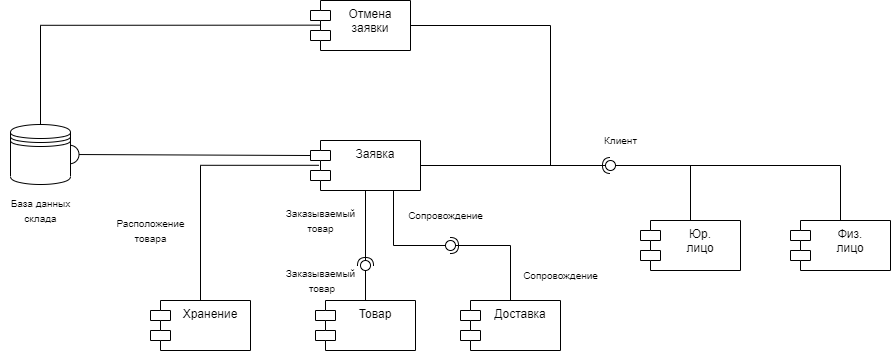

The diagram above was exported from draw.io. Its source (the exported page's mxGraphModel, read from the mxfile embedded in the PNG):
<mxGraphModel dx="2744" dy="1674" grid="1" gridSize="10" guides="1" tooltips="1" connect="1" arrows="1" fold="1" page="1" pageScale="1" pageWidth="827" pageHeight="1169" math="0" shadow="0">
  <root>
    <mxCell id="0" />
    <mxCell id="1" parent="0" />
    <mxCell id="x7bMFsq8DBs1Ihkxx4XS-26" value="" style="endArrow=none;html=1;rounded=0;exitX=1;exitY=0.5;exitDx=0;exitDy=0;entryX=0;entryY=0;entryDx=0;entryDy=15;entryPerimeter=0;" edge="1" parent="1" source="x7bMFsq8DBs1Ihkxx4XS-2" target="x7bMFsq8DBs1Ihkxx4XS-3">
      <mxGeometry width="50" height="50" relative="1" as="geometry">
        <mxPoint x="410" y="280" as="sourcePoint" />
        <mxPoint x="460" y="230" as="targetPoint" />
      </mxGeometry>
    </mxCell>
    <mxCell id="x7bMFsq8DBs1Ihkxx4XS-27" value="" style="ellipse;whiteSpace=wrap;html=1;aspect=fixed;" vertex="1" parent="1">
      <mxGeometry x="150" y="284.75" width="18.5" height="18.5" as="geometry" />
    </mxCell>
    <mxCell id="x7bMFsq8DBs1Ihkxx4XS-1" value="Отмена заявки" style="shape=module;align=left;spacingLeft=20;align=center;verticalAlign=top;whiteSpace=wrap;html=1;" vertex="1" parent="1">
      <mxGeometry x="400" y="140" width="100" height="50" as="geometry" />
    </mxCell>
    <mxCell id="x7bMFsq8DBs1Ihkxx4XS-2" value="" style="shape=datastore;whiteSpace=wrap;html=1;" vertex="1" parent="1">
      <mxGeometry x="100" y="264" width="60" height="60" as="geometry" />
    </mxCell>
    <mxCell id="x7bMFsq8DBs1Ihkxx4XS-3" value="Заявка" style="shape=module;align=left;spacingLeft=20;align=center;verticalAlign=top;whiteSpace=wrap;html=1;" vertex="1" parent="1">
      <mxGeometry x="400" y="280" width="110" height="50" as="geometry" />
    </mxCell>
    <mxCell id="x7bMFsq8DBs1Ihkxx4XS-4" value="Товар" style="shape=module;align=left;spacingLeft=20;align=center;verticalAlign=top;whiteSpace=wrap;html=1;" vertex="1" parent="1">
      <mxGeometry x="405" y="440" width="100" height="50" as="geometry" />
    </mxCell>
    <mxCell id="x7bMFsq8DBs1Ihkxx4XS-7" value="Доставка" style="shape=module;align=left;spacingLeft=20;align=center;verticalAlign=top;whiteSpace=wrap;html=1;" vertex="1" parent="1">
      <mxGeometry x="550" y="440" width="100" height="50" as="geometry" />
    </mxCell>
    <mxCell id="x7bMFsq8DBs1Ihkxx4XS-8" value="Хранение" style="shape=module;align=left;spacingLeft=20;align=center;verticalAlign=top;whiteSpace=wrap;html=1;" vertex="1" parent="1">
      <mxGeometry x="240" y="440" width="100" height="50" as="geometry" />
    </mxCell>
    <mxCell id="x7bMFsq8DBs1Ihkxx4XS-11" value="" style="endArrow=none;html=1;rounded=0;entryX=0.077;entryY=0.496;entryDx=0;entryDy=0;exitX=0.5;exitY=0;exitDx=0;exitDy=0;edgeStyle=orthogonalEdgeStyle;entryPerimeter=0;" edge="1" parent="1" source="x7bMFsq8DBs1Ihkxx4XS-8" target="x7bMFsq8DBs1Ihkxx4XS-3">
      <mxGeometry width="50" height="50" relative="1" as="geometry">
        <mxPoint x="130" y="470" as="sourcePoint" />
        <mxPoint x="180" y="420" as="targetPoint" />
        <Array as="points">
          <mxPoint x="290" y="305" />
        </Array>
      </mxGeometry>
    </mxCell>
    <mxCell id="x7bMFsq8DBs1Ihkxx4XS-12" value="" style="endArrow=none;html=1;rounded=0;entryX=0.5;entryY=1;entryDx=0;entryDy=0;exitX=0.5;exitY=0;exitDx=0;exitDy=0;" edge="1" parent="1" source="x7bMFsq8DBs1Ihkxx4XS-4" target="x7bMFsq8DBs1Ihkxx4XS-3">
      <mxGeometry width="50" height="50" relative="1" as="geometry">
        <mxPoint x="300" y="450" as="sourcePoint" />
        <mxPoint x="438" y="340" as="targetPoint" />
      </mxGeometry>
    </mxCell>
    <mxCell id="x7bMFsq8DBs1Ihkxx4XS-13" value="" style="endArrow=none;html=1;rounded=0;exitX=0.5;exitY=0;exitDx=0;exitDy=0;edgeStyle=orthogonalEdgeStyle;" edge="1" parent="1" source="x7bMFsq8DBs1Ihkxx4XS-7">
      <mxGeometry width="50" height="50" relative="1" as="geometry">
        <mxPoint x="465" y="450" as="sourcePoint" />
        <mxPoint x="483" y="330" as="targetPoint" />
      </mxGeometry>
    </mxCell>
    <mxCell id="x7bMFsq8DBs1Ihkxx4XS-14" value="" style="rounded=0;orthogonalLoop=1;jettySize=auto;html=1;endArrow=none;endFill=0;sketch=0;sourcePerimeterSpacing=0;targetPerimeterSpacing=0;" edge="1" target="x7bMFsq8DBs1Ihkxx4XS-16" parent="1">
      <mxGeometry relative="1" as="geometry">
        <mxPoint x="520" y="385" as="sourcePoint" />
      </mxGeometry>
    </mxCell>
    <mxCell id="x7bMFsq8DBs1Ihkxx4XS-15" value="" style="rounded=0;orthogonalLoop=1;jettySize=auto;html=1;endArrow=halfCircle;endFill=0;entryX=0.5;entryY=0.5;endSize=6;strokeWidth=1;sketch=0;" edge="1" target="x7bMFsq8DBs1Ihkxx4XS-16" parent="1">
      <mxGeometry relative="1" as="geometry">
        <mxPoint x="560" y="385" as="sourcePoint" />
      </mxGeometry>
    </mxCell>
    <mxCell id="x7bMFsq8DBs1Ihkxx4XS-16" value="" style="ellipse;whiteSpace=wrap;html=1;align=center;aspect=fixed;resizable=0;points=[];outlineConnect=0;sketch=0;" vertex="1" parent="1">
      <mxGeometry x="535" y="380" width="10" height="10" as="geometry" />
    </mxCell>
    <mxCell id="x7bMFsq8DBs1Ihkxx4XS-18" value="" style="rounded=0;orthogonalLoop=1;jettySize=auto;html=1;endArrow=none;endFill=0;sketch=0;sourcePerimeterSpacing=0;targetPerimeterSpacing=0;" edge="1" target="x7bMFsq8DBs1Ihkxx4XS-20" parent="1">
      <mxGeometry relative="1" as="geometry">
        <mxPoint x="455" y="430" as="sourcePoint" />
      </mxGeometry>
    </mxCell>
    <mxCell id="x7bMFsq8DBs1Ihkxx4XS-19" value="" style="rounded=0;orthogonalLoop=1;jettySize=auto;html=1;endArrow=halfCircle;endFill=0;entryX=0.5;entryY=0.5;endSize=6;strokeWidth=1;sketch=0;" edge="1" target="x7bMFsq8DBs1Ihkxx4XS-20" parent="1">
      <mxGeometry relative="1" as="geometry">
        <mxPoint x="455" y="380" as="sourcePoint" />
      </mxGeometry>
    </mxCell>
    <mxCell id="x7bMFsq8DBs1Ihkxx4XS-20" value="" style="ellipse;whiteSpace=wrap;html=1;align=center;aspect=fixed;resizable=0;points=[];outlineConnect=0;sketch=0;" vertex="1" parent="1">
      <mxGeometry x="450" y="400" width="10" height="10" as="geometry" />
    </mxCell>
    <mxCell id="x7bMFsq8DBs1Ihkxx4XS-21" value="&lt;font style=&quot;font-size: 10px;&quot;&gt;Заказываемый&lt;br&gt;товар&lt;/font&gt;" style="text;html=1;align=center;verticalAlign=middle;resizable=0;points=[];autosize=1;strokeColor=none;fillColor=none;" vertex="1" parent="1">
      <mxGeometry x="365" y="340" width="90" height="40" as="geometry" />
    </mxCell>
    <mxCell id="x7bMFsq8DBs1Ihkxx4XS-22" value="&lt;font style=&quot;font-size: 10px;&quot;&gt;Заказываемый&lt;br&gt;&amp;nbsp;товар&lt;/font&gt;" style="text;html=1;align=center;verticalAlign=middle;resizable=0;points=[];autosize=1;strokeColor=none;fillColor=none;" vertex="1" parent="1">
      <mxGeometry x="365" y="400" width="90" height="40" as="geometry" />
    </mxCell>
    <mxCell id="x7bMFsq8DBs1Ihkxx4XS-23" value="&lt;font style=&quot;font-size: 10px;&quot;&gt;Сопровождение&lt;/font&gt;" style="text;html=1;align=center;verticalAlign=middle;resizable=0;points=[];autosize=1;strokeColor=none;fillColor=none;" vertex="1" parent="1">
      <mxGeometry x="485" y="340" width="100" height="30" as="geometry" />
    </mxCell>
    <mxCell id="x7bMFsq8DBs1Ihkxx4XS-24" value="&lt;font style=&quot;font-size: 10px;&quot;&gt;Сопровождение&lt;/font&gt;" style="text;html=1;align=center;verticalAlign=middle;resizable=0;points=[];autosize=1;strokeColor=none;fillColor=none;" vertex="1" parent="1">
      <mxGeometry x="600" y="400" width="100" height="30" as="geometry" />
    </mxCell>
    <mxCell id="x7bMFsq8DBs1Ihkxx4XS-25" value="&lt;font style=&quot;font-size: 10px;&quot;&gt;Расположение&lt;br&gt;товара&lt;/font&gt;" style="text;html=1;align=center;verticalAlign=middle;resizable=0;points=[];autosize=1;strokeColor=none;fillColor=none;" vertex="1" parent="1">
      <mxGeometry x="195" y="350" width="90" height="40" as="geometry" />
    </mxCell>
    <mxCell id="x7bMFsq8DBs1Ihkxx4XS-28" value="&lt;font style=&quot;font-size: 10px;&quot;&gt;База данных &lt;br&gt;склада&lt;/font&gt;" style="text;html=1;align=center;verticalAlign=middle;resizable=0;points=[];autosize=1;strokeColor=none;fillColor=none;" vertex="1" parent="1">
      <mxGeometry x="90" y="330" width="80" height="40" as="geometry" />
    </mxCell>
    <mxCell id="x7bMFsq8DBs1Ihkxx4XS-29" value="Физ.&lt;br&gt;лицо" style="shape=module;align=left;spacingLeft=20;align=center;verticalAlign=top;whiteSpace=wrap;html=1;" vertex="1" parent="1">
      <mxGeometry x="880" y="360" width="100" height="50" as="geometry" />
    </mxCell>
    <mxCell id="x7bMFsq8DBs1Ihkxx4XS-30" value="Юр.&lt;br&gt;лицо" style="shape=module;align=left;spacingLeft=20;align=center;verticalAlign=top;whiteSpace=wrap;html=1;" vertex="1" parent="1">
      <mxGeometry x="730" y="360" width="100" height="50" as="geometry" />
    </mxCell>
    <mxCell id="x7bMFsq8DBs1Ihkxx4XS-31" value="" style="endArrow=none;html=1;rounded=0;exitX=1;exitY=0.5;exitDx=0;exitDy=0;entryX=0.5;entryY=0;entryDx=0;entryDy=0;edgeStyle=orthogonalEdgeStyle;" edge="1" parent="1" source="x7bMFsq8DBs1Ihkxx4XS-3" target="x7bMFsq8DBs1Ihkxx4XS-29">
      <mxGeometry width="50" height="50" relative="1" as="geometry">
        <mxPoint x="530" y="300" as="sourcePoint" />
        <mxPoint x="920" y="305" as="targetPoint" />
      </mxGeometry>
    </mxCell>
    <mxCell id="x7bMFsq8DBs1Ihkxx4XS-32" value="" style="endArrow=none;html=1;rounded=0;entryX=1;entryY=0.5;entryDx=0;entryDy=0;edgeStyle=orthogonalEdgeStyle;" edge="1" parent="1" target="x7bMFsq8DBs1Ihkxx4XS-3">
      <mxGeometry width="50" height="50" relative="1" as="geometry">
        <mxPoint x="780" y="360" as="sourcePoint" />
        <mxPoint x="510" y="300" as="targetPoint" />
        <Array as="points">
          <mxPoint x="780" y="305" />
        </Array>
      </mxGeometry>
    </mxCell>
    <mxCell id="x7bMFsq8DBs1Ihkxx4XS-33" value="" style="rounded=0;orthogonalLoop=1;jettySize=auto;html=1;endArrow=none;endFill=0;sketch=0;sourcePerimeterSpacing=0;targetPerimeterSpacing=0;" edge="1" target="x7bMFsq8DBs1Ihkxx4XS-35" parent="1">
      <mxGeometry relative="1" as="geometry">
        <mxPoint x="720" y="305" as="sourcePoint" />
      </mxGeometry>
    </mxCell>
    <mxCell id="x7bMFsq8DBs1Ihkxx4XS-34" value="" style="rounded=0;orthogonalLoop=1;jettySize=auto;html=1;endArrow=halfCircle;endFill=0;entryX=0.5;entryY=0.5;endSize=6;strokeWidth=1;sketch=0;" edge="1" target="x7bMFsq8DBs1Ihkxx4XS-35" parent="1">
      <mxGeometry relative="1" as="geometry">
        <mxPoint x="680" y="305" as="sourcePoint" />
      </mxGeometry>
    </mxCell>
    <mxCell id="x7bMFsq8DBs1Ihkxx4XS-35" value="" style="ellipse;whiteSpace=wrap;html=1;align=center;aspect=fixed;resizable=0;points=[];outlineConnect=0;sketch=0;" vertex="1" parent="1">
      <mxGeometry x="695" y="300" width="10" height="10" as="geometry" />
    </mxCell>
    <mxCell id="x7bMFsq8DBs1Ihkxx4XS-36" value="&lt;font style=&quot;font-size: 10px;&quot;&gt;Клиент&lt;/font&gt;" style="text;html=1;align=center;verticalAlign=middle;resizable=0;points=[];autosize=1;strokeColor=none;fillColor=none;" vertex="1" parent="1">
      <mxGeometry x="680" y="265" width="60" height="30" as="geometry" />
    </mxCell>
    <mxCell id="x7bMFsq8DBs1Ihkxx4XS-37" value="" style="endArrow=none;html=1;rounded=0;exitX=1;exitY=0.5;exitDx=0;exitDy=0;entryX=1;entryY=0.5;entryDx=0;entryDy=0;edgeStyle=orthogonalEdgeStyle;" edge="1" parent="1" source="x7bMFsq8DBs1Ihkxx4XS-1" target="x7bMFsq8DBs1Ihkxx4XS-3">
      <mxGeometry width="50" height="50" relative="1" as="geometry">
        <mxPoint x="590" y="250" as="sourcePoint" />
        <mxPoint x="640" y="200" as="targetPoint" />
        <Array as="points">
          <mxPoint x="640" y="165" />
          <mxPoint x="640" y="305" />
        </Array>
      </mxGeometry>
    </mxCell>
    <mxCell id="x7bMFsq8DBs1Ihkxx4XS-38" value="" style="endArrow=none;html=1;rounded=0;entryX=0.097;entryY=0.493;entryDx=0;entryDy=0;entryPerimeter=0;exitX=0.5;exitY=0;exitDx=0;exitDy=0;edgeStyle=orthogonalEdgeStyle;" edge="1" parent="1" source="x7bMFsq8DBs1Ihkxx4XS-2" target="x7bMFsq8DBs1Ihkxx4XS-1">
      <mxGeometry width="50" height="50" relative="1" as="geometry">
        <mxPoint x="170" y="240" as="sourcePoint" />
        <mxPoint x="220" y="190" as="targetPoint" />
        <Array as="points">
          <mxPoint x="130" y="165" />
        </Array>
      </mxGeometry>
    </mxCell>
  </root>
</mxGraphModel>